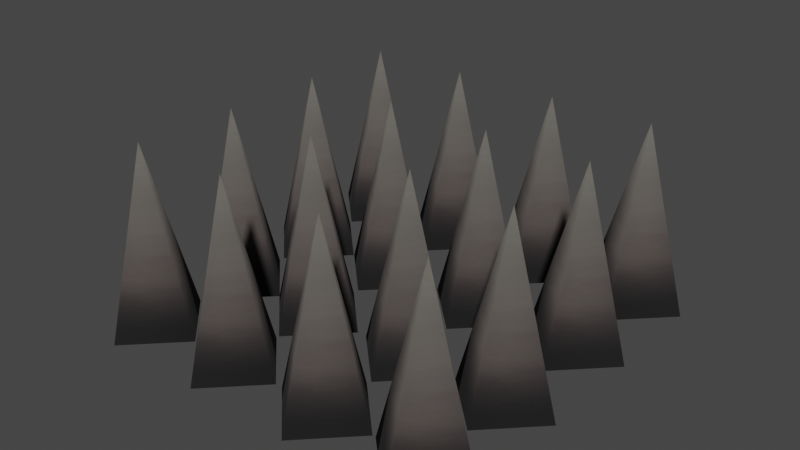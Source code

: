 # Source: spikes_2x2.blend  (saved by Blender 3.4.6; exported with 4.5.12 LTS)
import bpy
from mathutils import Matrix  # noqa: F401  (used for matrix-valued properties, if any)

bpy.ops.wm.read_factory_settings(use_empty=True)
scene = bpy.context.scene
scene.name = 'Scene'

# ---- collections
col_collection = bpy.data.collections.new('Collection'); scene.collection.children.link(col_collection)

# ---- images (referenced by path relative to the original .blend; pixels are not part of the script)
import os
ASSET_DIR = os.environ.get("B2B_ASSET_DIR", "")  # directory of the original .blend (textures are referenced by path, not embedded)
HERE = os.path.dirname(os.path.abspath(__file__))  # packed textures are extracted next to this script under _unpacked/

def load_image(name, relpath, width, height, colorspace="sRGB"):
    """Load a texture the original file referenced (path relative to the .blend, or extracted next to this script)."""
    p = next((c for c in (os.path.join(HERE, relpath), os.path.join(ASSET_DIR, relpath)) if relpath and os.path.exists(c)), "")
    if p:
        img = bpy.data.images.load(p, check_existing=True)
        img.name = name
    else:  # same state as the original file: an image datablock whose file is absent (Cycles renders it pink)
        img = bpy.data.images.new(name, width, height)
        img.source = "FILE"
        img.filepath = "//" + (relpath or name)
    img.colorspace_settings.name = colorspace
    return img
img_image_0 = load_image('Image_0', '_unpacked/Image_0.97ce1d7b.png', 64, 128, 'sRGB')

# ---- materials (node trees are filled in below, after node groups)
mat_spike = bpy.data.materials.new('spike')
mat_spike.use_backface_culling = True
mat_spike.use_transparent_shadow = False

# ---- material node trees
mat_spike.use_nodes = True; mat_spike.node_tree.nodes.clear()
_N = mat_spike.node_tree.nodes; _L = mat_spike.node_tree.links
n0 = _N.new('ShaderNodeBsdfPrincipled'); n0.name = 'Principled BSDF'; n0.location = (10, 300)
n0.distribution = 'GGX'
n0.subsurface_method = 'RANDOM_WALK_SKIN'
n0.inputs[2].default_value = 1.0
n0.inputs[27].default_value = (0.0, 0.0, 0.0, 1.0)
n0.inputs[28].default_value = 1.0
n1 = _N.new('ShaderNodeOutputMaterial'); n1.name = 'Material Output'; n1.location = (320, 270)
n2 = _N.new('ShaderNodeTexImage'); n2.name = 'Image Texture'; n2.location = (-440, 210)
n2.label = 'BASE COLOR'
n2.image = img_image_0
_L.new(n0.outputs[0], n1.inputs[0])
_L.new(n2.outputs[0], n0.inputs[0])
_L.new(n2.outputs[1], n0.inputs[4])
n1.is_active_output = True

# ---- world
world_world = bpy.data.worlds.new('World'); scene.world = world_world
world_world.use_nodes = True; world_world.node_tree.nodes.clear()
_N = world_world.node_tree.nodes; _L = world_world.node_tree.links
n0 = _N.new('ShaderNodeOutputWorld'); n0.name = 'World Output'; n0.location = (300, 300)
n1 = _N.new('ShaderNodeBackground'); n1.name = 'Background'; n1.location = (10, 300)
n1.inputs[0].default_value = (0.05088, 0.05088, 0.05088, 1.0)
_L.new(n1.outputs[0], n0.inputs[0])
n0.is_active_output = True
world_world.color = (0.05088, 0.05088, 0.05088)
world_world.use_sun_shadow = False
world_world.sun_shadow_jitter_overblur = 0.0

# ---- meshes
me_rsrc_world_dynamic_traps_n_hazards_floor_spikes_spikes_spikes_2 = bpy.data.meshes.new('rsrc.world.dynamic.traps_n_hazards.floor.spikes.spikes.spikes_2')
me_rsrc_world_dynamic_traps_n_hazards_floor_spikes_spikes_spikes_2.from_pydata([(-0.4664, 0.2, 0.24), (-0.6904, 0.2, 0.464), (-0.6904, -0.6, 0.24), (-0.6904, 0.2, 0.016), (-0.9144, 0.2, 0.24), (-0.016, 0.2, 0.24), (-0.24, 0.2, 0.464), (-0.24, -0.6, 0.24), (-0.24, 0.2, 0.016), (-0.464, 0.2, 0.24), (-0.016, 0.2, 0.7087), (-0.24, -0.6, 0.7087), (-0.24, 0.2, 0.4847), (-0.464, 0.2, 0.7087), (-0.24, 0.2, 0.9327), (-0.4751, 0.2, 0.7073), (-0.6991, 0.2, 0.9313), (-0.6991, -0.6, 0.7073), (-0.6991, 0.2, 0.4833), (-0.9231, 0.2, 0.7073), (0.464, 0.2, 0.7087), (0.24, -0.6, 0.7087), (0.24, 0.2, 0.4847), (0.016, 0.2, 0.7087), (0.24, 0.2, 0.9327), (0.464, 0.2, 0.24), (0.24, -0.6, 0.24), (0.24, 0.2, 0.016), (0.016, 0.2, 0.24), (0.24, 0.2, 0.464), (0.9292, 0.2, 0.24), (0.7052, 0.2, 0.464), (0.7052, -0.6, 0.24), (0.7052, 0.2, 0.016), (0.4812, 0.2, 0.24), (0.9236, 0.2, 0.7087), (0.6996, 0.2, 0.9327), (0.6996, -0.6, 0.7087), (0.6996, 0.2, 0.4847), (0.4756, 0.2, 0.7087), (0.9263, 0.2, -0.2389), (0.7023, 0.2, -0.01492), (0.7023, -0.6, -0.2389), (0.7023, 0.2, -0.4629), (0.4783, 0.2, -0.2389), (0.4726, 0.2, -0.2337), (0.2486, 0.2, -0.009663), (0.2486, -0.6, -0.2337), (0.2486, 0.2, -0.4577), (0.02462, 0.2, -0.2337), (0.464, 0.2, -0.6978), (0.24, 0.2, -0.4738), (0.24, -0.6, -0.6978), (0.24, 0.2, -0.9218), (0.016, 0.2, -0.6978), (0.9264, 0.2, -0.6978), (0.7024, -0.6, -0.6978), (0.7024, 0.2, -0.9218), (0.4784, 0.2, -0.6978), (0.7024, 0.2, -0.4738), (-0.016, 0.2, -0.6978), (-0.24, 0.2, -0.4738), (-0.24, -0.6, -0.6978), (-0.24, 0.2, -0.9218), (-0.464, 0.2, -0.6978), (-0.472, 0.2, -0.6978), (-0.696, 0.2, -0.4738), (-0.696, -0.6, -0.6978), (-0.696, 0.2, -0.9218), (-0.92, 0.2, -0.6978), (-0.4656, 0.2, -0.2337), (-0.6896, -0.6, -0.2337), (-0.6896, 0.2, -0.4577), (-0.9136, 0.2, -0.2337), (-0.6896, 0.2, -0.009663), (-0.01829, 0.2, -0.2337), (-0.2423, -0.6, -0.2337), (-0.2423, 0.2, -0.4577), (-0.4663, 0.2, -0.2337), (-0.2423, 0.2, -0.009663)], [], [(0, 1, 2), (3, 0, 2), (4, 3, 2), (1, 4, 2), (5, 6, 7), (8, 5, 7), (9, 8, 7), (6, 9, 7), (10, 14, 11), (12, 10, 11), (13, 12, 11), (14, 13, 11), (15, 16, 17), (18, 15, 17), (19, 18, 17), (16, 19, 17), (20, 24, 21), (22, 20, 21), (23, 22, 21), (24, 23, 21), (25, 29, 26), (27, 25, 26), (28, 27, 26), (29, 28, 26), (30, 31, 32), (33, 30, 32), (34, 33, 32), (31, 34, 32), (35, 36, 37), (38, 35, 37), (39, 38, 37), (36, 39, 37), (40, 41, 42), (43, 40, 42), (44, 43, 42), (41, 44, 42), (45, 46, 47), (48, 45, 47), (49, 48, 47), (46, 49, 47), (50, 51, 52), (53, 50, 52), (54, 53, 52), (51, 54, 52), (55, 59, 56), (57, 55, 56), (58, 57, 56), (59, 58, 56), (60, 61, 62), (63, 60, 62), (64, 63, 62), (61, 64, 62), (65, 66, 67), (68, 65, 67), (69, 68, 67), (66, 69, 67), (70, 74, 71), (72, 70, 71), (73, 72, 71), (74, 73, 71), (75, 79, 76), (77, 75, 76), (78, 77, 76), (79, 78, 76)])
me_rsrc_world_dynamic_traps_n_hazards_floor_spikes_spikes_spikes_2.polygons.foreach_set('use_smooth', [True] * 64)
_uv = me_rsrc_world_dynamic_traps_n_hazards_floor_spikes_spikes_spikes_2.uv_layers.new(name='UVMap')
_uv.uv.foreach_set('vector', [0.8, 0.05, 1.0, 0.075, 0.5, 0.96, 0.5, 0.04, 0.8, 0.05, 0.5, 0.96, 0.2, 0.05, 0.5, 0.04, 0.5, 0.96, 0.0, 0.075, 0.2, 0.05, 0.5, 0.96, 0.8, 0.05, 1.0, 0.075, 0.5, 0.96, 0.5, 0.04, 0.8, 0.05, 0.5, 0.96, 0.2, 0.05, 0.5, 0.04, 0.5, 0.96, 0.0, 0.075, 0.2, 0.05, 0.5, 0.96, 0.8, 0.05, 1.0, 0.075, 0.5, 0.96, 0.5, 0.04, 0.8, 0.05, 0.5, 0.96, 0.2, 0.05, 0.5, 0.04, 0.5, 0.96, 0.0, 0.075, 0.2, 0.05, 0.5, 0.96, 0.8, 0.05, 1.0, 0.075, 0.5, 0.96, 0.5, 0.04, 0.8, 0.05, 0.5, 0.96, 0.2, 0.05, 0.5, 0.04, 0.5, 0.96, 0.0, 0.075, 0.2, 0.05, 0.5, 0.96, 0.8, 0.05, 1.0, 0.075, 0.5, 0.96, 0.5, 0.04, 0.8, 0.05, 0.5, 0.96, 0.2, 0.05, 0.5, 0.04, 0.5, 0.96, 0.0, 0.075, 0.2, 0.05, 0.5, 0.96, 0.8, 0.05, 1.0, 0.075, 0.5, 0.96, 0.5, 0.04, 0.8, 0.05, 0.5, 0.96, 0.2, 0.05, 0.5, 0.04, 0.5, 0.96, 0.0, 0.075, 0.2, 0.05, 0.5, 0.96, 0.8, 0.05, 1.0, 0.075, 0.5, 0.96, 0.5, 0.04, 0.8, 0.05, 0.5, 0.96, 0.2, 0.05, 0.5, 0.04, 0.5, 0.96, 0.0, 0.075, 0.2, 0.05, 0.5, 0.96, 0.8, 0.05, 1.0, 0.075, 0.5, 0.96, 0.5, 0.04, 0.8, 0.05, 0.5, 0.96, 0.2, 0.05, 0.5, 0.04, 0.5, 0.96, 0.0, 0.075, 0.2, 0.05, 0.5, 0.96, 0.8, 0.05, 1.0, 0.075, 0.5, 0.96, 0.5, 0.04, 0.8, 0.05, 0.5, 0.96, 0.2, 0.05, 0.5, 0.04, 0.5, 0.96, 0.0, 0.075, 0.2, 0.05, 0.5, 0.96, 0.8, 0.05, 1.0, 0.075, 0.5, 0.96, 0.5, 0.04, 0.8, 0.05, 0.5, 0.96, 0.2, 0.05, 0.5, 0.04, 0.5, 0.96, 0.0, 0.075, 0.2, 0.05, 0.5, 0.96, 0.8, 0.05, 1.0, 0.075, 0.5, 0.96, 0.5, 0.04, 0.8, 0.05, 0.5, 0.96, 0.2, 0.05, 0.5, 0.04, 0.5, 0.96, 0.0, 0.075, 0.2, 0.05, 0.5, 0.96, 0.8, 0.05, 1.0, 0.075, 0.5, 0.96, 0.5, 0.04, 0.8, 0.05, 0.5, 0.96, 0.2, 0.05, 0.5, 0.04, 0.5, 0.96, 0.0, 0.075, 0.2, 0.05, 0.5, 0.96, 0.8, 0.05, 1.0, 0.075, 0.5, 0.96, 0.5, 0.04, 0.8, 0.05, 0.5, 0.96, 0.2, 0.05, 0.5, 0.04, 0.5, 0.96, 0.0, 0.075, 0.2, 0.05, 0.5, 0.96, 0.8, 0.05, 1.0, 0.075, 0.5, 0.96, 0.5, 0.04, 0.8, 0.05, 0.5, 0.96, 0.2, 0.05, 0.5, 0.04, 0.5, 0.96, 0.0, 0.075, 0.2, 0.05, 0.5, 0.96, 0.8, 0.05, 1.0, 0.075, 0.5, 0.96, 0.5, 0.04, 0.8, 0.05, 0.5, 0.96, 0.2, 0.05, 0.5, 0.04, 0.5, 0.96, 0.0, 0.075, 0.2, 0.05, 0.5, 0.96, 0.8, 0.05, 1.0, 0.075, 0.5, 0.96, 0.5, 0.04, 0.8, 0.05, 0.5, 0.96, 0.2, 0.05, 0.5, 0.04, 0.5, 0.96, 0.0, 0.075, 0.2, 0.05, 0.5, 0.96])
me_rsrc_world_dynamic_traps_n_hazards_floor_spikes_spikes_spikes_2.materials.append(mat_spike)
me_rsrc_world_dynamic_traps_n_hazards_floor_spikes_spikes_spikes_2.update()
me_rsrc_world_dynamic_traps_n_hazards_floor_spikes_spikes_spikes_2.normals_split_custom_set([tuple(v) for v in zip(*[iter([0.9721, -0.2344, 2.003e-06, 1.95e-06, -0.2345, 0.9721, 3e-07, -1.0, 8e-07, 1.91e-06, -0.2344, -0.9721, 0.9721, -0.2344, 2.003e-06, 3e-07, -1.0, 8e-07, -0.9721, -0.2344, -1.967e-06, 1.91e-06, -0.2344, -0.9721, 3e-07, -1.0, 8e-07, 1.95e-06, -0.2345, 0.9721, -0.9721, -0.2344, -1.967e-06, 3e-07, -1.0, 8e-07, 0.9793, -0.2024, -3.943e-06, 3.945e-06, -0.2024, 0.9793, -6e-07, -1.0, 1e-06, -3.854e-06, -0.2024, -0.9793, 0.9793, -0.2024, -3.943e-06, -6e-07, -1.0, 1e-06, -0.9793, -0.2024, -3.716e-06, -3.854e-06, -0.2024, -0.9793, -6e-07, -1.0, 1e-06, 3.945e-06, -0.2024, 0.9793, -0.9793, -0.2024, -3.716e-06, -6e-07, -1.0, 1e-06, 0.9677, -0.252, -8.591e-07, -1.005e-06, -0.252, 0.9677, -8e-07, -1.0, -3e-07, 1.004e-06, -0.252, -0.9677, 0.9677, -0.252, -8.591e-07, -8e-07, -1.0, -3e-07, -0.9677, -0.252, -8.228e-07, 1.004e-06, -0.252, -0.9677, -8e-07, -1.0, -3e-07, -1.005e-06, -0.252, 0.9677, -0.9677, -0.252, -8.228e-07, -8e-07, -1.0, -3e-07, 0.968, -0.2511, 9.057e-07, 1.187e-06, -0.2511, 0.968, 2e-07, -1.0, 1e-07, -1.036e-06, -0.2511, -0.968, 0.968, -0.2511, 9.057e-07, 2e-07, -1.0, 1e-07, -0.968, -0.2511, 8.862e-07, -1.036e-06, -0.2511, -0.968, 2e-07, -1.0, 1e-07, 1.187e-06, -0.2511, 0.968, -0.968, -0.2511, 8.862e-07, 2e-07, -1.0, 1e-07, 0.9548, -0.2973, -9.434e-07, 1.127e-06, -0.2973, 0.9548, 8e-07, -1.0, -3e-07, -1.12e-06, -0.2973, -0.9548, 0.9548, -0.2973, -9.434e-07, 8e-07, -1.0, -3e-07, -0.9548, -0.2973, -9.974e-07, -1.12e-06, -0.2973, -0.9548, 8e-07, -1.0, -3e-07, 1.127e-06, -0.2973, 0.9548, -0.9548, -0.2973, -9.974e-07, 8e-07, -1.0, -3e-07, 0.9759, -0.2183, -2.81e-06, -2.789e-06, -0.2182, 0.9759, 4e-07, -1.0, 6e-07, -2.929e-06, -0.2183, -0.9759, 0.9759, -0.2183, -2.81e-06, 4e-07, -1.0, 6e-07, -0.9759, -0.2183, -2.735e-06, -2.929e-06, -0.2183, -0.9759, 4e-07, -1.0, 6e-07, -2.789e-06, -0.2182, 0.9759, -0.9759, -0.2183, -2.735e-06, 4e-07, -1.0, 6e-07, 0.9621, -0.2729, 7.934e-08, 3.824e-08, -0.2728, 0.9621, -2e-07, -1.0, 2e-07, 1.368e-07, -0.2729, -0.9621, 0.9621, -0.2729, 7.934e-08, -2e-07, -1.0, 2e-07, -0.9621, -0.2729, 1.028e-07, 1.368e-07, -0.2729, -0.9621, -2e-07, -1.0, 2e-07, 3.824e-08, -0.2728, 0.9621, -0.9621, -0.2729, 1.028e-07, -2e-07, -1.0, 2e-07, 0.9793, -0.2024, 2.982e-06, -1.419e-06, -0.2024, 0.9793, -3e-07, -1.0, -2e-07, -3.804e-06, -0.2024, -0.9793, 0.9793, -0.2024, 2.982e-06, -3e-07, -1.0, -2e-07, -0.9793, -0.2024, -2.671e-06, -3.804e-06, -0.2024, -0.9793, -3e-07, -1.0, -2e-07, -1.419e-06, -0.2024, 0.9793, -0.9793, -0.2024, -2.671e-06, -3e-07, -1.0, -2e-07, 0.964, -0.2659, -5.239e-07, 3.47e-07, -0.2658, 0.964, -3e-07, -1.0, -5e-07, -5.718e-07, -0.2659, -0.964, 0.964, -0.2659, -5.239e-07, -3e-07, -1.0, -5e-07, -0.964, -0.2659, 3.318e-07, -5.718e-07, -0.2659, -0.964, -3e-07, -1.0, -5e-07, 3.47e-07, -0.2658, 0.964, -0.964, -0.2659, 3.318e-07, -3e-07, -1.0, -5e-07, 0.9126, -0.4088, 5.923e-06, 5.793e-06, -0.4088, 0.9126, -3e-07, -1.0, 1.1e-06, -5.636e-06, -0.4088, -0.9126, 0.9126, -0.4088, 5.923e-06, -3e-07, -1.0, 1.1e-06, -0.9126, -0.4088, 5.681e-06, -5.636e-06, -0.4088, -0.9126, -3e-07, -1.0, 1.1e-06, 5.793e-06, -0.4088, 0.9126, -0.9126, -0.4088, 5.681e-06, -3e-07, -1.0, 1.1e-06, 0.9618, -0.2736, 2.014e-08, -8.056e-08, -0.2736, 0.9618, 4e-07, -1.0, -3e-07, -7.276e-08, -0.2736, -0.9618, 0.9618, -0.2736, 2.014e-08, 4e-07, -1.0, -3e-07, -0.9618, -0.2736, 4.203e-08, -7.276e-08, -0.2736, -0.9618, 4e-07, -1.0, -3e-07, -8.056e-08, -0.2736, 0.9618, -0.9618, -0.2736, 4.203e-08, 4e-07, -1.0, -3e-07, 0.9648, -0.2629, 3.52e-07, -2.363e-05, -0.2629, 0.9648, -6e-07, -1.0, -2e-07, -3.364e-07, -0.2629, -0.9648, 0.9648, -0.2629, 3.52e-07, -6e-07, -1.0, -2e-07, -0.9648, -0.2629, 3.108e-07, -3.364e-07, -0.2629, -0.9648, -6e-07, -1.0, -2e-07, -2.363e-05, -0.2629, 0.9648, -0.9648, -0.2629, 3.108e-07, -6e-07, -1.0, -2e-07, 0.9697, -0.2442, 1.329e-06, 1.626e-06, -0.2442, 0.9697, -3e-07, -1.0, -3e-07, -1.382e-06, -0.2442, -0.9697, 0.9697, -0.2442, 1.329e-06, -3e-07, -1.0, -3e-07, -0.9697, -0.2442, 1.353e-06, -1.382e-06, -0.2442, -0.9697, -3e-07, -1.0, -3e-07, 1.626e-06, -0.2442, 0.9697, -0.9697, -0.2442, 1.353e-06, -3e-07, -1.0, -3e-07, 0.9594, -0.2822, 5.048e-07, 6e-07, -0.2822, 0.9594, -6e-07, -1.0, -2e-07, 5.944e-07, -0.2822, -0.9594, 0.9594, -0.2822, 5.048e-07, -6e-07, -1.0, -2e-07, -0.9594, -0.2822, 4.189e-07, 5.944e-07, -0.2822, -0.9594, -6e-07, -1.0, -2e-07, 6e-07, -0.2822, 0.9594, -0.9594, -0.2822, 4.189e-07, -6e-07, -1.0, -2e-07, 0.9759, -0.218, 2.828e-06, 3.128e-06, -0.218, 0.9759, -4e-07, -1.0, 1e-06, -2.941e-06, -0.218, -0.9759, 0.9759, -0.218, 2.828e-06, -4e-07, -1.0, 1e-06, -0.9759, -0.218, 2.909e-06, -2.941e-06, -0.218, -0.9759, -4e-07, -1.0, 1e-06, 3.128e-06, -0.218, 0.9759, -0.9759, -0.218, 2.909e-06, -4e-07, -1.0, 1e-06, 0.9576, -0.2881, -7.18e-07, -9.085e-07, -0.2882, 0.9576, 1e-07, -1.0, 6e-07, -9.583e-07, -0.2881, -0.9576, 0.9576, -0.2881, -7.18e-07, 1e-07, -1.0, 6e-07, -0.9576, -0.2881, 6.622e-07, -9.583e-07, -0.2881, -0.9576, 1e-07, -1.0, 6e-07, -9.085e-07, -0.2882, 0.9576, -0.9576, -0.2881, 6.622e-07, 1e-07, -1.0, 6e-07])] * 3)])

# ---- objects
ob_spikes_spikes_2x2_mesh_0 = bpy.data.objects.new('spikes.spikes_2x2-Mesh[0]', me_rsrc_world_dynamic_traps_n_hazards_floor_spikes_spikes_spikes_2)

# ---- transforms, parenting, visibility, modifiers, constraints
ob_spikes_spikes_2x2_mesh_0.location = (0.003046, 0.005445, 0.2)
ob_spikes_spikes_2x2_mesh_0.rotation_mode = 'QUATERNION'
ob_spikes_spikes_2x2_mesh_0.rotation_quaternion = (0.7071, -0.7071, -1.57e-16, -9.358e-24)

# ---- collection membership
scene.collection.objects.link(ob_spikes_spikes_2x2_mesh_0)

# ---- scene / render settings (as saved in the file)
scene.frame_start = 1; scene.frame_end = 250; scene.frame_set(1)
scene.render.engine = 'BLENDER_EEVEE_NEXT'
scene.cycles.sampling_pattern = 'TABULATED_SOBOL'
scene.cycles.use_light_tree = False
scene.view_settings.view_transform = 'Filmic'
bpy.context.view_layer.update()

# ---- added for rendering (the .blend has no active camera and no usable light): camera, sun
cam_auto = bpy.data.cameras.new('AutoCamera')
cam_auto.lens = 50.0
cam_auto.sensor_width = 36.0
cam_auto.clip_end = 1000.0
ob_auto_camera = bpy.data.objects.new('AutoCamera', cam_auto)
scene.collection.objects.link(ob_auto_camera)
ob_auto_camera.location = (2.54162, -3.03175, 2.42843)
ob_auto_camera.rotation_euler = (1.09748, -7.21219e-08, 0.694738)
scene.camera = ob_auto_camera
light_auto_sun = bpy.data.lights.new('AutoSun', 'SUN')
light_auto_sun.energy = 3.0
light_auto_sun.angle = 0.0523599
ob_auto_sun = bpy.data.objects.new('AutoSun', light_auto_sun)
scene.collection.objects.link(ob_auto_sun)
ob_auto_sun.rotation_euler = (0.872665, 0.174533, 0.523599)
bpy.context.view_layer.update()
